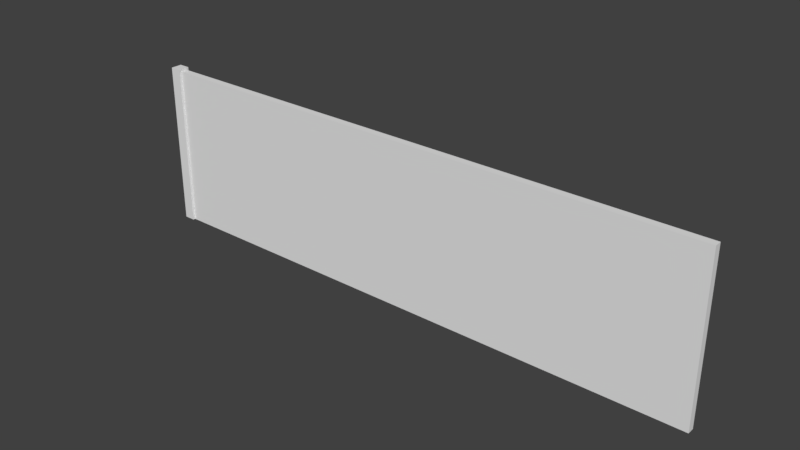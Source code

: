 # Source: Balcony.blend  (saved by Blender 2.79.0; exported with 4.5.12 LTS)
import bpy
from mathutils import Matrix  # noqa: F401  (used for matrix-valued properties, if any)

bpy.ops.wm.read_factory_settings(use_empty=True)
scene = bpy.context.scene
scene.name = 'Scene'

# ---- collections
col_collection_1 = bpy.data.collections.new('Collection 1'); scene.collection.children.link(col_collection_1)

# ---- materials (node trees are filled in below, after node groups)
mat_material = bpy.data.materials.new('Material')
mat_material.alpha_threshold = 0.0
mat_material.use_transparent_shadow = False
mat_material.roughness = 0.5
mat_material.line_color = (0.0, 0.0, 0.0, 1.0)
mat_material_001 = bpy.data.materials.new('Material.001')
mat_material_001.alpha_threshold = 0.0
mat_material_001.use_transparent_shadow = False
mat_material_001.roughness = 0.5

# ---- material node trees

# ---- world
world_world = bpy.data.worlds.new('World'); scene.world = world_world
world_world.color = (0.05088, 0.05088, 0.05088)
world_world.use_sun_shadow = False
world_world.sun_shadow_jitter_overblur = 0.0
world_world.cycles.sampling_method = 'MANUAL'

# ---- meshes
me_cube = bpy.data.meshes.new('Cube')
me_cube.from_pydata([(1.5, 0.01869, 4.172e-07), (1.5, -0.01869, 4.172e-07), (-1.5, -0.01869, 4.172e-07), (-1.5, 0.01869, 4.172e-07), (1.5, 0.01869, 0.8602), (1.5, -0.01869, 0.8602), (-1.5, -0.01869, 0.8602), (-1.5, 0.01869, 0.8602)], [], [(0, 1, 2, 3), (4, 7, 6, 5), (0, 4, 5, 1), (1, 5, 6, 2), (2, 6, 7, 3), (4, 0, 3, 7)])
_uv = me_cube.uv_layers.new(name='UVMap')
_uv.uv.foreach_set('vector', [0.7773, 0.4136, 0.7772, 0.4232, 0.2227, 0.424, 0.2228, 0.4144, 0.6996, 0.2128, 0.0001186, 0.2129, 6.617e-05, 0.2006, 0.6996, 0.2006, 0.7773, 0.4136, 0.9999, 0.4143, 0.9999, 0.424, 0.7772, 0.4232, 0.6996, 6.401e-05, 0.6996, 0.2006, 6.617e-05, 0.2006, 6.401e-05, 7.218e-05, 0.2227, 0.424, 6.401e-05, 0.4232, 9.866e-05, 0.4136, 0.2228, 0.4144, 0.6996, 0.2128, 0.6996, 0.4134, 0.000121, 0.4134, 0.0001186, 0.2129])
me_cube.materials.append(mat_material)
me_cube.use_remesh_preserve_volume = False
me_cube.use_remesh_preserve_attributes = False
me_cube.use_mirror_vertex_groups = False
me_cube.update()
me_cube_001 = bpy.data.meshes.new('Cube.001')
me_cube_001.from_pydata([(0.03, -0.03, -0.4363), (0.03, 0.03, -0.4363), (0.03, -0.03, 0.4363), (0.03, 0.03, 0.4363), (-0.03, -0.03, -0.4363), (-0.03, 0.03, -0.4363), (-0.03, -0.03, 0.4363), (-0.03, 0.03, 0.4363)], [], [(0, 1, 3, 2), (4, 6, 7, 5), (0, 2, 6, 4), (3, 1, 5, 7), (1, 0, 4, 5), (2, 3, 7, 6)])
_uv = me_cube_001.uv_layers.new(name='UVMap')
_uv.uv.foreach_set('vector', [6.451e-05, 6.463e-05, 0.06051, 6.451e-05, 0.06051, 0.8791, 6.581e-05, 0.8791, 0.1814, 6.469e-05, 0.1814, 0.8791, 0.1209, 0.8791, 0.121, 6.457e-05, 0.242, 0.06051, 0.242, 0.9395, 0.1815, 0.9395, 0.1815, 0.06051, 0.06051, 0.8791, 0.06051, 6.451e-05, 0.121, 6.457e-05, 0.1209, 0.8791, 0.242, 6.451e-05, 0.242, 0.06051, 0.1815, 0.06051, 0.1815, 6.451e-05, 0.242, 0.9395, 0.242, 0.9999, 0.1815, 0.9999, 0.1815, 0.9395])
me_cube_001.materials.append(mat_material_001)
me_cube_001.use_remesh_preserve_volume = False
me_cube_001.use_remesh_preserve_attributes = False
me_cube_001.use_mirror_vertex_groups = False
me_cube_001.update()

# ---- objects
ob_glass = bpy.data.objects.new('Glass', me_cube)
ob_beam = bpy.data.objects.new('Beam', me_cube_001)

# ---- transforms, parenting, visibility, modifiers, constraints
ob_glass.location = (0.0, 0.0, 0.0)
ob_glass.delta_location = (-0.5006, -0.02584, 0.01128)
ob_glass.lock_rotations_4d = False
ob_glass.empty_display_type = 'ARROWS'
ob_glass.lineart.crease_threshold = 0.0
ob_beam.parent = ob_glass
ob_beam.matrix_parent_inverse = Matrix(((1.0, 0.0, 0.0, 0.5006), (0.0, 1.0, 0.0, 0.02584), (0.0, 0.0, 1.0, -0.01128), (0.0, 0.0, 0.0, 1.0)))
ob_beam.location = (0.0, 0.0, 0.0)
ob_beam.delta_location = (-2.031, -0.02694, 0.4475)
ob_beam.lock_rotations_4d = False
ob_beam.empty_display_type = 'ARROWS'
ob_beam.lineart.crease_threshold = 0.0

# ---- collection membership
col_collection_1.objects.link(ob_glass)
col_collection_1.objects.link(ob_beam)

# ---- scene / render settings (as saved in the file)
scene.frame_start = 1; scene.frame_end = 250; scene.frame_set(1)
scene.render.engine = 'BLENDER_EEVEE_NEXT'
scene.render.resolution_percentage = 50
scene.render.dither_intensity = 0.0
scene.cycles.use_denoising = False
scene.cycles.samples = 128
scene.cycles.sampling_pattern = 'TABULATED_SOBOL'
scene.cycles.use_adaptive_sampling = False
scene.cycles.use_light_tree = False
scene.cycles.blur_glossy = 0.0
scene.cycles.sample_clamp_indirect = 0.0
scene.view_settings.view_transform = 'Standard'
bpy.context.view_layer.update()

# ---- added for rendering (the .blend has no active camera and no usable light): camera, sun
cam_auto = bpy.data.cameras.new('AutoCamera')
cam_auto.lens = 50.0
cam_auto.sensor_width = 36.0
cam_auto.clip_end = 1000.0
ob_auto_camera = bpy.data.objects.new('AutoCamera', cam_auto)
scene.collection.objects.link(ob_auto_camera)
ob_auto_camera.location = (2.41391, -3.56041, 2.8032)
ob_auto_camera.rotation_euler = (1.09748, -7.21219e-08, 0.694738)
scene.camera = ob_auto_camera
light_auto_sun = bpy.data.lights.new('AutoSun', 'SUN')
light_auto_sun.energy = 3.0
light_auto_sun.angle = 0.0523599
ob_auto_sun = bpy.data.objects.new('AutoSun', light_auto_sun)
scene.collection.objects.link(ob_auto_sun)
ob_auto_sun.rotation_euler = (0.872665, 0.174533, 0.523599)
bpy.context.view_layer.update()
